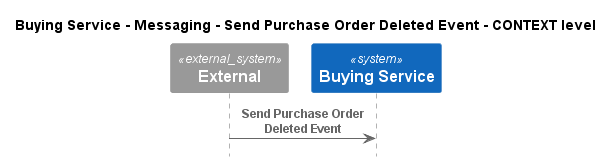

The diagram above was rendered by PlantUML. Its source (embedded in the PNG):
@startuml
!pragma layout smetana
!include ..\..\..\..\..\..\.c4s\C4_Sequence.puml

title Buying Service - Messaging - Send Purchase Order Deleted Event - CONTEXT level

System_Ext(C4InterFlow.SoftwareSystems.ExternalSystem, "External", "")
System(ECommercePlatform.SoftwareSystems.BuyingService, "Buying Service", "")

Rel(C4InterFlow.SoftwareSystems.ExternalSystem, ECommercePlatform.SoftwareSystems.BuyingService, "Send Purchase Order Deleted Event")


@enduml